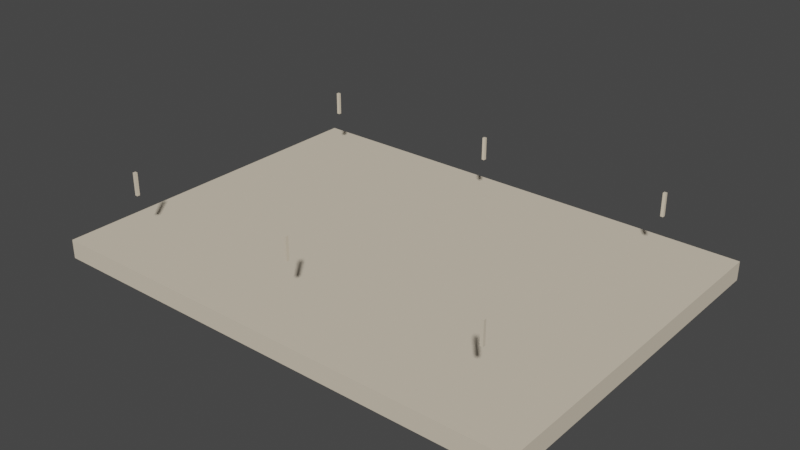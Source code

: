 # Source: dynalites_mover001.blend  (saved by Blender 3.2.14; exported with 4.5.12 LTS)
import bpy
from mathutils import Matrix  # noqa: F401  (used for matrix-valued properties, if any)

bpy.ops.wm.read_factory_settings(use_empty=True)
scene = bpy.context.scene
scene.name = 'city4ref0_ref'

# ---- materials (node trees are filled in below, after node groups)
mat_litesmover = bpy.data.materials.new('litesmover')
mat_litesmover.use_transparent_shadow = False
mat_litesmover.diffuse_color = (0.685, 0.5979, 0.469, 1.0)

# ---- node groups
ng_auto_smooth = bpy.data.node_groups.new('Auto Smooth', 'GeometryNodeTree')
_s = ng_auto_smooth.interface.new_socket(name='Geometry', in_out='OUTPUT', socket_type='NodeSocketGeometry')
_s = ng_auto_smooth.interface.new_socket(name='Geometry', in_out='INPUT', socket_type='NodeSocketGeometry')
_s = ng_auto_smooth.interface.new_socket(name='Angle', in_out='INPUT', socket_type='NodeSocketFloat')
_s.subtype = 'ANGLE'
_s.min_value = 0.0
_s.max_value = 3.142
ng_auto_smooth.is_modifier = True
_N = ng_auto_smooth.nodes; _L = ng_auto_smooth.links
n0 = _N.new('NodeGroupOutput'); n0.name = 'Group Output'; n0.location = (480, -100)
n1 = _N.new('NodeGroupInput'); n1.name = 'Group Input'; n1.location = (-420, -300)
n2 = _N.new('NodeGroupInput'); n2.name = 'Group Input.001'; n2.location = (-60, -100)
n3 = _N.new('GeometryNodeSetShadeSmooth'); n3.name = 'Set Shade Smooth'; n3.location = (120, -100)
n3.domain = 'EDGE'
n4 = _N.new('GeometryNodeSetShadeSmooth'); n4.name = 'Set Shade Smooth.001'; n4.location = (300, -100)
n5 = _N.new('GeometryNodeInputMeshEdgeAngle'); n5.name = 'Edge Angle'; n5.location = (-420, -220)
n6 = _N.new('GeometryNodeInputEdgeSmooth'); n6.name = 'Is Edge Smooth'; n6.location = (-60, -160)
n7 = _N.new('GeometryNodeInputShadeSmooth'); n7.name = 'Is Face Smooth'; n7.location = (-240, -340)
n8 = _N.new('FunctionNodeBooleanMath'); n8.name = 'Boolean Math'; n8.location = (-60, -220)
n9 = _N.new('FunctionNodeCompare'); n9.name = 'Compare'; n9.location = (-240, -180)
n9.operation = 'LESS_EQUAL'
_L.new(n5.outputs[0], n9.inputs[0])
_L.new(n4.outputs[0], n0.inputs[0])
_L.new(n1.outputs[1], n9.inputs[1])
_L.new(n9.outputs[0], n8.inputs[0])
_L.new(n7.outputs[0], n8.inputs[1])
_L.new(n2.outputs[0], n3.inputs[0])
_L.new(n6.outputs[0], n3.inputs[1])
_L.new(n3.outputs[0], n4.inputs[0])
_L.new(n8.outputs[0], n3.inputs[2])
n0.is_active_output = True

# ---- material node trees

# ---- world
world_world = bpy.data.worlds.new('World'); scene.world = world_world
world_world.use_nodes = True; world_world.node_tree.nodes.clear()
_N = world_world.node_tree.nodes; _L = world_world.node_tree.links
n0 = _N.new('ShaderNodeOutputWorld'); n0.name = 'World Output'; n0.location = (300, 300)
n1 = _N.new('ShaderNodeBackground'); n1.name = 'Background'; n1.location = (10, 300)
n1.inputs[0].default_value = (0.05088, 0.05088, 0.05088, 1.0)
_L.new(n1.outputs[0], n0.inputs[0])
n0.is_active_output = True
world_world.color = (0.05088, 0.05088, 0.05088)
world_world.use_sun_shadow = False
world_world.sun_shadow_jitter_overblur = 0.0

# ---- meshes
me_city4ref0_ref = bpy.data.meshes.new('city4ref0_ref')
me_city4ref0_ref.from_pydata([(-232.0, -168.0, -45.98), (-232.0, 168.0, -45.98), (232.0, -168.0, -45.98), (232.0, 168.0, -45.98), (-232.0, -168.0, -63.98), (-232.0, 168.0, -63.98), (232.0, -168.0, -63.98), (232.0, 168.0, -63.98)], [], [(1, 3, 2, 0), (3, 7, 6, 2), (0, 4, 5, 1), (1, 5, 7, 3), (2, 6, 4, 0), (6, 7, 5, 4)])
me_city4ref0_ref.polygons.foreach_set('use_smooth', [True] * 6)
_uv = me_city4ref0_ref.uv_layers.new(name='UVMap')
_uv.uv.foreach_set('vector', [-9.267, -7.303, -9.267, 7.197, 1.233, 7.197, 1.233, -7.303, -9.267, 7.197, -9.267, 7.197, 1.233, 7.197, 1.233, 7.197, 1.233, -7.303, 1.233, -7.303, -9.267, -7.303, -9.267, -7.303, -9.267, -7.303, -9.267, -7.303, -9.267, 7.197, -9.267, 7.197, 1.233, 7.197, 1.233, 7.197, 1.233, -7.303, 1.233, -7.303, 1.233, 7.197, -9.267, 7.197, -9.267, -7.303, 1.233, -7.303])
me_city4ref0_ref.materials.append(mat_litesmover)
me_city4ref0_ref.use_paint_bone_selection = False
me_city4ref0_ref.use_paint_mask_vertex = True
me_city4ref0_ref.update()
me_cube_006 = bpy.data.meshes.new('Cube.006')
me_cube_006.from_pydata([(-2.842, -133.3, 21.02), (-2.842, -133.3, -0.2026), (-2.842, -130.6, 21.02), (-2.842, -130.6, -0.2026), (-0.1479, -133.3, 21.02), (-0.1479, -133.3, -0.2026), (-0.1479, -130.6, 21.02), (-0.1479, -130.6, -0.2026), (-178.3, 116.1, 21.02), (-178.3, 118.8, 21.02), (-178.3, 116.1, -0.2026), (-175.7, 116.1, 21.02), (-175.7, 118.8, 21.02), (-175.7, 116.1, -0.2026), (-175.7, 118.8, -0.2026), (-178.3, 118.8, -0.2026), (179.8, 116.1, 21.02), (179.8, 118.8, 21.02), (179.8, 116.1, -0.2026), (182.5, 116.1, 21.02), (182.5, 118.8, 21.02), (182.5, 116.1, -0.2026), (182.5, 118.8, -0.2026), (179.8, 118.8, -0.2026), (179.8, -133.3, 21.02), (179.8, -130.6, 21.02), (179.8, -133.3, -0.2026), (182.5, -133.3, 21.02), (182.5, -130.6, 21.02), (182.5, -133.3, -0.2026), (182.5, -130.6, -0.2026), (179.8, -130.6, -0.2026), (-181.1, -133.3, 21.02), (-181.1, -130.6, 21.02), (-181.1, -133.3, -0.2026), (-178.4, -133.3, 21.02), (-178.4, -130.6, 21.02), (-178.4, -133.3, -0.2026), (-178.4, -130.6, -0.2026), (-181.1, -130.6, -0.2026), (-0.06156, 116.1, 21.02), (-0.06156, 118.8, 21.02), (-0.06156, 116.1, -0.2026), (2.633, 116.1, 21.02), (2.633, 118.8, 21.02), (2.633, 116.1, -0.2026), (2.633, 118.8, -0.2026), (-0.06156, 118.8, -0.2026)], [], [(0, 1, 3, 2), (2, 3, 7, 6), (6, 7, 5, 4), (4, 5, 1, 0), (2, 6, 4, 0), (7, 3, 1, 5), (9, 12, 11, 8), (8, 10, 15, 9), (11, 13, 10, 8), (12, 14, 13, 11), (14, 15, 10, 13), (9, 15, 14, 12), (17, 20, 19, 16), (16, 18, 23, 17), (19, 21, 18, 16), (20, 22, 21, 19), (22, 23, 18, 21), (17, 23, 22, 20), (25, 28, 27, 24), (24, 26, 31, 25), (27, 29, 26, 24), (28, 30, 29, 27), (30, 31, 26, 29), (25, 31, 30, 28), (33, 36, 35, 32), (32, 34, 39, 33), (35, 37, 34, 32), (36, 38, 37, 35), (38, 39, 34, 37), (33, 39, 38, 36), (41, 44, 43, 40), (40, 42, 47, 41), (43, 45, 42, 40), (44, 46, 45, 43), (46, 47, 42, 45), (41, 47, 46, 44)])
_uv = me_cube_006.uv_layers.new(name='UVMap')
_uv.uv.foreach_set('vector', [0.375, 0.0, 0.625, 0.0, 0.625, 0.25, 0.375, 0.25, 0.375, 0.25, 0.625, 0.25, 0.625, 0.5, 0.375, 0.5, 0.375, 0.5, 0.625, 0.5, 0.625, 0.75, 0.375, 0.75, 0.375, 0.75, 0.625, 0.75, 0.625, 1.0, 0.375, 1.0, 0.125, 0.5, 0.375, 0.5, 0.375, 0.75, 0.125, 0.75, 0.625, 0.5, 0.875, 0.5, 0.875, 0.75, 0.625, 0.75, 0.125, 0.5, 0.375, 0.5, 0.375, 0.75, 0.125, 0.75, 0.375, 0.0, 0.625, 0.0, 0.625, 0.25, 0.375, 0.25, 0.375, 0.75, 0.625, 0.75, 0.625, 1.0, 0.375, 1.0, 0.375, 0.5, 0.625, 0.5, 0.625, 0.75, 0.375, 0.75, 0.625, 0.5, 0.875, 0.5, 0.875, 0.75, 0.625, 0.75, 0.375, 0.25, 0.625, 0.25, 0.625, 0.5, 0.375, 0.5, 0.125, 0.5, 0.375, 0.5, 0.375, 0.75, 0.125, 0.75, 0.375, 0.0, 0.625, 0.0, 0.625, 0.25, 0.375, 0.25, 0.375, 0.75, 0.625, 0.75, 0.625, 1.0, 0.375, 1.0, 0.375, 0.5, 0.625, 0.5, 0.625, 0.75, 0.375, 0.75, 0.625, 0.5, 0.875, 0.5, 0.875, 0.75, 0.625, 0.75, 0.375, 0.25, 0.625, 0.25, 0.625, 0.5, 0.375, 0.5, 0.125, 0.5, 0.375, 0.5, 0.375, 0.75, 0.125, 0.75, 0.375, 0.0, 0.625, 0.0, 0.625, 0.25, 0.375, 0.25, 0.375, 0.75, 0.625, 0.75, 0.625, 1.0, 0.375, 1.0, 0.375, 0.5, 0.625, 0.5, 0.625, 0.75, 0.375, 0.75, 0.625, 0.5, 0.875, 0.5, 0.875, 0.75, 0.625, 0.75, 0.375, 0.25, 0.625, 0.25, 0.625, 0.5, 0.375, 0.5, 0.125, 0.5, 0.375, 0.5, 0.375, 0.75, 0.125, 0.75, 0.375, 0.0, 0.625, 0.0, 0.625, 0.25, 0.375, 0.25, 0.375, 0.75, 0.625, 0.75, 0.625, 1.0, 0.375, 1.0, 0.375, 0.5, 0.625, 0.5, 0.625, 0.75, 0.375, 0.75, 0.625, 0.5, 0.875, 0.5, 0.875, 0.75, 0.625, 0.75, 0.375, 0.25, 0.625, 0.25, 0.625, 0.5, 0.375, 0.5, 0.125, 0.5, 0.375, 0.5, 0.375, 0.75, 0.125, 0.75, 0.375, 0.0, 0.625, 0.0, 0.625, 0.25, 0.375, 0.25, 0.375, 0.75, 0.625, 0.75, 0.625, 1.0, 0.375, 1.0, 0.375, 0.5, 0.625, 0.5, 0.625, 0.75, 0.375, 0.75, 0.625, 0.5, 0.875, 0.5, 0.875, 0.75, 0.625, 0.75, 0.375, 0.25, 0.625, 0.25, 0.625, 0.5, 0.375, 0.5])
me_cube_006.materials.append(mat_litesmover)
me_cube_006.use_paint_bone_selection = False
me_cube_006.use_paint_mask_vertex = True
me_cube_006.update()
arm_armature = bpy.data.armatures.new('Armature')  # bones are not reproduced

# ---- objects
ob_mover_ref = bpy.data.objects.new('mover_ref', me_city4ref0_ref)
ob_mover_ref_lites = bpy.data.objects.new('mover_ref_lites', me_cube_006)
ob_armature = bpy.data.objects.new('Armature', arm_armature)

# ---- transforms, parenting, visibility, modifiers, constraints
ob_mover_ref.parent = ob_armature
ob_mover_ref.matrix_parent_inverse = Matrix(((1.0, -0.0, 0.0, 177.0), (-0.0, 1.0, -0.0, -117.5), (0.0, -0.0, 1.0, 0.2026), (-0.0, 0.0, -0.0, 1.0)))
ob_mover_ref.location = (0.0, 0.0, 0.0)
_vg = ob_mover_ref.vertex_groups.new(name='static_prop')
_vg.add([0, 1, 2, 3, 4, 5, 6, 7], 1.0, 'REPLACE')
_vg = ob_mover_ref.vertex_groups.new(name='root')
_vg.add([0, 1, 2, 3, 4, 5, 6, 7], 1.0, 'REPLACE')
_m = ob_mover_ref.modifiers.new('Armature', 'ARMATURE')
_m.object = ob_armature
_m = ob_mover_ref.modifiers.new('Auto Smooth', 'NODES')
_m.node_group = ng_auto_smooth
_gi = [s.identifier for s in ng_auto_smooth.interface.items_tree if s.item_type == 'SOCKET' and s.in_out == 'INPUT']
_m[_gi[1]] = 1.222  # Angle
ob_mover_ref_lites.parent = ob_armature
ob_mover_ref_lites.matrix_parent_inverse = Matrix(((1.0, -0.0, 0.0, 177.0), (-0.0, 1.0, -0.0, -117.5), (0.0, -0.0, 1.0, 0.2026), (-0.0, 0.0, -0.0, 1.0)))
ob_mover_ref_lites.location = (0.0, 0.0, 0.0)
_vg = ob_mover_ref_lites.vertex_groups.new(name='l4')
_vg.add([0, 1, 2, 3, 4, 5, 6, 7], 1.0, 'REPLACE')
_vg = ob_mover_ref_lites.vertex_groups.new(name='l0')
_vg.add([8, 9, 10, 11, 12, 13, 14, 15], 1.0, 'REPLACE')
_vg = ob_mover_ref_lites.vertex_groups.new(name='l2')
_vg.add([16, 17, 18, 19, 20, 21, 22, 23], 1.0, 'REPLACE')
_vg = ob_mover_ref_lites.vertex_groups.new(name='l3')
_vg.add([24, 25, 26, 27, 28, 29, 30, 31], 1.0, 'REPLACE')
_vg = ob_mover_ref_lites.vertex_groups.new(name='l5')
_vg.add([32, 33, 34, 35, 36, 37, 38, 39], 1.0, 'REPLACE')
_vg = ob_mover_ref_lites.vertex_groups.new(name='l1')
_vg.add([40, 41, 42, 43, 44, 45, 46, 47], 1.0, 'REPLACE')
_m = ob_mover_ref_lites.modifiers.new('Armature', 'ARMATURE')
_m.object = ob_armature
ob_armature.location = (-177.0, 117.5, -0.2026)

# ---- collection membership
scene.collection.objects.link(ob_mover_ref)
scene.collection.objects.link(ob_mover_ref_lites)
scene.collection.objects.link(ob_armature)

# ---- scene / render settings (as saved in the file)
scene.frame_start = 0; scene.frame_end = 5; scene.frame_set(5)
scene.render.engine = 'BLENDER_EEVEE_NEXT'
scene.render.fps = 12
scene.cycles.sampling_pattern = 'TABULATED_SOBOL'
scene.cycles.use_light_tree = False
scene.view_settings.view_transform = 'Filmic'
scene.unit_settings.scale_length = 0.254
bpy.context.view_layer.update()

# ---- added for rendering (the .blend has no active camera and no usable light): camera, sun
cam_auto = bpy.data.cameras.new('AutoCamera')
cam_auto.lens = 50.0
cam_auto.sensor_width = 36.0
cam_auto.clip_end = 9404.05
ob_auto_camera = bpy.data.objects.new('AutoCamera', cam_auto)
scene.collection.objects.link(ob_auto_camera)
ob_auto_camera.location = (535.845, -643.014, 407.199)
ob_auto_camera.rotation_euler = (1.09748, -7.21219e-08, 0.694738)
scene.camera = ob_auto_camera
light_auto_sun = bpy.data.lights.new('AutoSun', 'SUN')
light_auto_sun.energy = 3.0
light_auto_sun.angle = 0.0523599
ob_auto_sun = bpy.data.objects.new('AutoSun', light_auto_sun)
scene.collection.objects.link(ob_auto_sun)
ob_auto_sun.rotation_euler = (0.872665, 0.174533, 0.523599)
bpy.context.view_layer.update()
